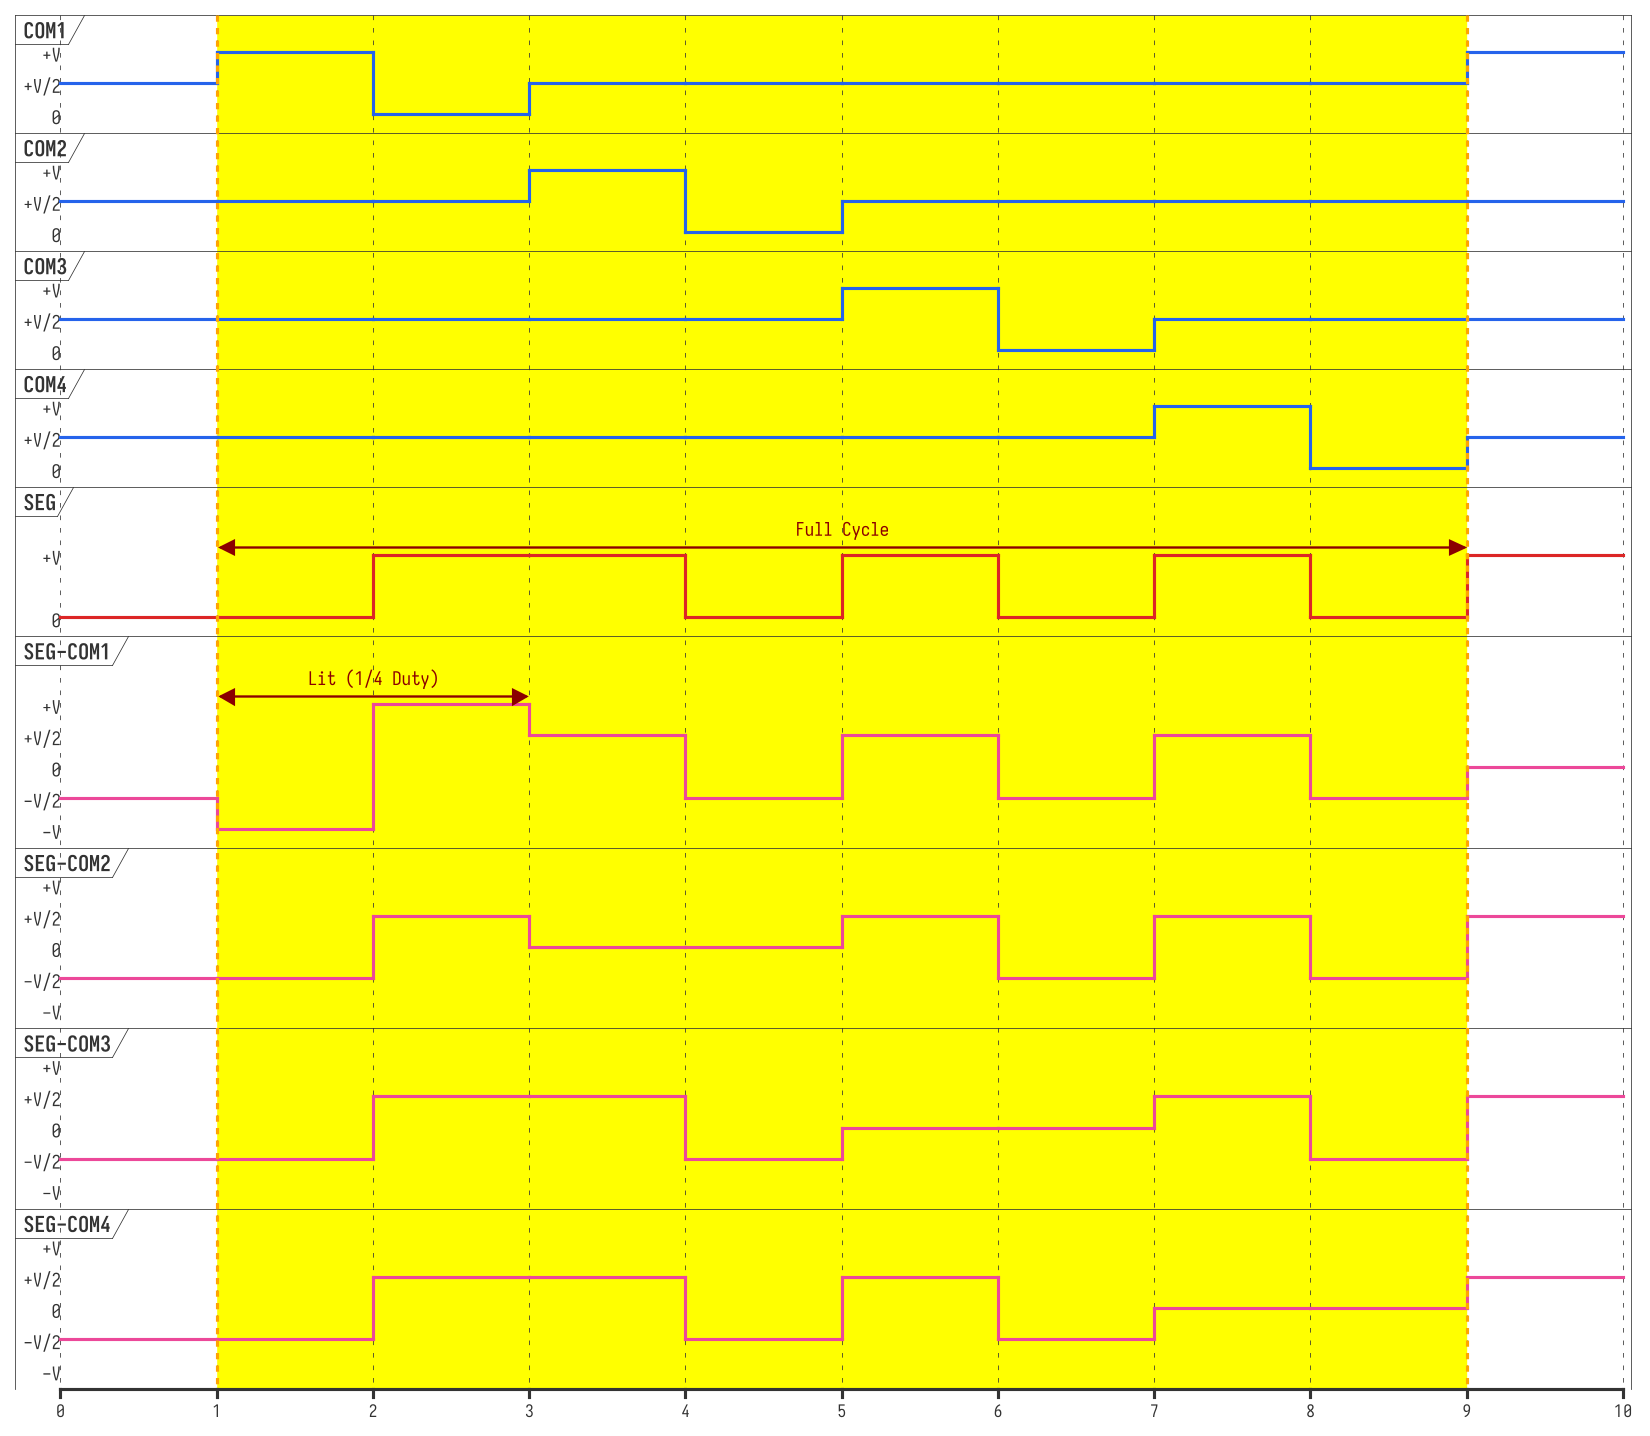

The diagram above was rendered by PlantUML. Its source (embedded in the PNG):
@startuml

skinparam dpi 150
skinparam defaultFontName "Iosevka Curly"
scale 1 as 100 pixels

<style>
timingDiagram {
  .blue {
    LineColor #2563eb
  }
  .red {
    LineColor #dc2626
  }
  .pink {
    LineColor #ec4899
  }
}
</style>

robust "COM1" as C1 <<blue>>
robust "COM2" as C2 <<blue>>
robust "COM3" as C3 <<blue>>
robust "COM4" as C4 <<blue>>
robust "SEG" as S <<red>>
robust "SEG-COM1" as SC1 <<pink>>
robust "SEG-COM2" as SC2 <<pink>>
robust "SEG-COM3" as SC3 <<pink>>
robust "SEG-COM4" as SC4 <<pink>>

C1 has "  +V" as HIGH
C1 has "+V/2" as MID
C1 has "   0" as LOW

C2 has "  +V" as HIGH
C2 has "+V/2" as MID
C2 has "   0" as LOW

C3 has "  +V" as HIGH
C3 has "+V/2" as MID
C3 has "   0" as LOW

C4 has "  +V" as HIGH
C4 has "+V/2" as MID
C4 has "   0" as LOW

S has "  +V" as HIGH
S has " " as MID
S has "   0" as LOW

SC1 has "  +V" as HIGH
SC1 has "+V/2" as MID
SC1 has "   0" as LOW
SC1 has "-V/2" as mMID
SC1 has "  -V" as mHIGH

SC2 has "  +V" as HIGH
SC2 has "+V/2" as MID
SC2 has "   0" as LOW
SC2 has "-V/2" as mMID
SC2 has "  -V" as mHIGH

SC3 has "  +V" as HIGH
SC3 has "+V/2" as MID
SC3 has "   0" as LOW
SC3 has "-V/2" as mMID
SC3 has "  -V" as mHIGH

SC4 has "  +V" as HIGH
SC4 has "+V/2" as MID
SC4 has "   0" as LOW
SC4 has "-V/2" as mMID
SC4 has "  -V" as mHIGH

@0
C1 is MID
C2 is MID
C3 is MID
C4 is MID
S is LOW
SC1 is mMID
SC2 is mMID
SC3 is mMID
SC4 is mMID

@1
C1 is HIGH
C2 is MID
C3 is MID
C4 is MID
S is LOW
SC1 is mHIGH
SC2 is mMID
SC3 is mMID
SC4 is mMID

@2
C1 is LOW
C2 is MID
C3 is MID
C4 is MID
S is HIGH
SC1 is HIGH
SC2 is MID
SC3 is MID
SC4 is MID

@3
C1 is MID
C2 is HIGH
C3 is MID
C4 is MID
S is HIGH
SC1 is MID
SC2 is LOW
SC3 is MID
SC4 is MID

@4
C1 is MID
C2 is LOW
C3 is MID
C4 is MID
S is LOW
SC1 is mMID
SC2 is LOW
SC3 is mMID
SC4 is mMID

@5
C1 is MID
C2 is MID
C3 is HIGH
C4 is MID
S is HIGH
SC1 is MID
SC2 is MID
SC3 is LOW
SC4 is MID

@6
C1 is MID
C2 is MID
C3 is LOW
C4 is MID
S is LOW
SC1 is mMID
SC2 is mMID
SC3 is LOW
SC4 is mMID

@7
C1 is MID
C2 is MID
C3 is MID
C4 is HIGH
S is HIGH
SC1 is MID
SC2 is MID
SC3 is MID
SC4 is LOW

@8
C1 is MID
C2 is MID
C3 is MID
C4 is LOW
S is LOW
SC1 is mMID
SC2 is mMID
SC3 is mMID
SC4 is LOW

@9
C1 is HIGH
C2 is MID
C3 is MID
C4 is MID
S is HIGH
SC1 is LOW
SC2 is MID
SC3 is MID
SC4 is MID

S@1 <-> @9: Full Cycle
SC1@1 <-> @3 : Lit (1/4 Duty)

highlight 1 to 9 #Yellow;line:Orange

@enduml